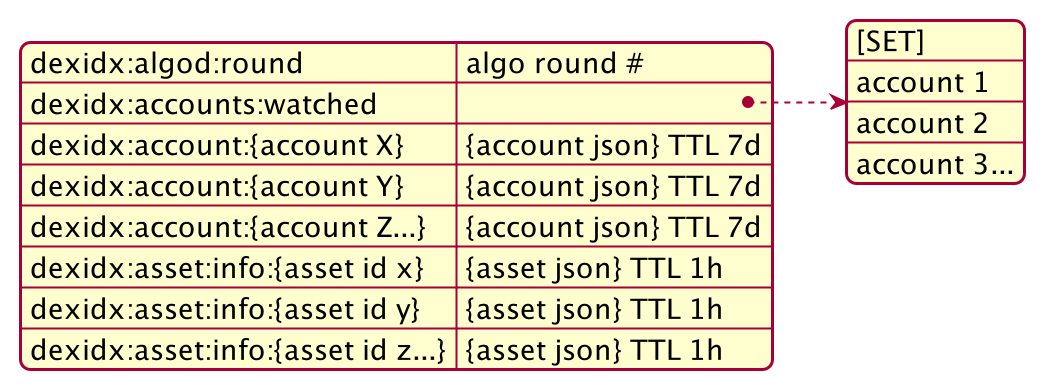

The diagram above was rendered by PlantUML. Its source (embedded in the PNG):
@startjson
{
    "dexidx:algod:round" : "algo round #",
    "dexidx:accounts:watched" : [
        "[SET]",
        "account 1",
        "account 2",
        "account 3..."
    ],
    "dexidx:account:{account X}" : "{account json} TTL 7d",
    "dexidx:account:{account Y}" : "{account json} TTL 7d",
    "dexidx:account:{account Z...}" : "{account json} TTL 7d",
    "dexidx:asset:info:{asset id x}" : "{asset json} TTL 1h",
    "dexidx:asset:info:{asset id y}" : "{asset json} TTL 1h",
    "dexidx:asset:info:{asset id z...}" : "{asset json} TTL 1h"
}
@endjson